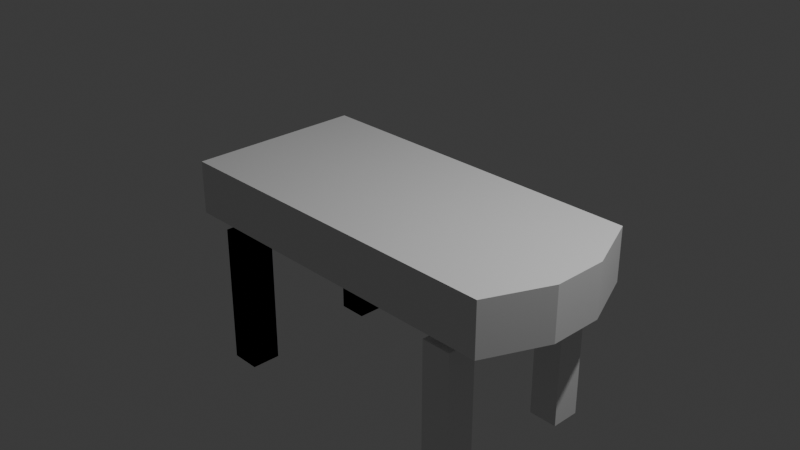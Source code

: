# Source: dog.blend  (saved by Blender 4.4.32; exported with 4.5.12 LTS)
import bpy
from mathutils import Matrix  # noqa: F401  (used for matrix-valued properties, if any)

bpy.ops.wm.read_factory_settings(use_empty=True)
scene = bpy.context.scene
scene.name = 'Scene'

# ---- collections
col_collection = bpy.data.collections.new('Collection'); scene.collection.children.link(col_collection)

# ---- materials (node trees are filled in below, after node groups)
mat_material = bpy.data.materials.new('Material')
mat_material.alpha_threshold = 0.0
mat_material.roughness = 0.5
mat_material.line_color = (0.0, 0.0, 0.0, 1.0)

# ---- material node trees
mat_material.use_nodes = True; mat_material.node_tree.nodes.clear()
_N = mat_material.node_tree.nodes; _L = mat_material.node_tree.links
n0 = _N.new('ShaderNodeOutputMaterial'); n0.name = 'Material Output'; n0.location = (300, 300)
n1 = _N.new('ShaderNodeBsdfPrincipled'); n1.name = 'Principled BSDF'; n1.location = (10, 300)
n1.inputs[3].default_value = 1.45
_L.new(n1.outputs[0], n0.inputs[0])
n0.is_active_output = True

# ---- world
world_world = bpy.data.worlds.new('World'); scene.world = world_world
world_world.use_nodes = True; world_world.node_tree.nodes.clear()
_N = world_world.node_tree.nodes; _L = world_world.node_tree.links
n0 = _N.new('ShaderNodeOutputWorld'); n0.name = 'World Output'; n0.location = (300, 300)
n1 = _N.new('ShaderNodeBackground'); n1.name = 'Background'; n1.location = (10, 300)
n1.inputs[0].default_value = (0.05088, 0.05088, 0.05088, 1.0)
_L.new(n1.outputs[0], n0.inputs[0])
n0.is_active_output = True
world_world.color = (0.05088, 0.05088, 0.05088)
world_world.sun_shadow_jitter_overblur = 0.0

# ---- cameras
cam_camera = bpy.data.cameras.new('Camera')
cam_camera.clip_end = 100.0
cam_camera.ortho_scale = 7.314

# ---- lights
light_light = bpy.data.lights.new('Light', 'POINT')
light_light.energy = 1000.0
light_light.shadow_soft_size = 0.1

# ---- meshes
me_cube = bpy.data.meshes.new('Cube')
me_cube.from_pydata([(2.0, 1.0, 0.3), (2.0, 1.0, -0.3), (2.0, -1.0, 0.3), (2.0, -1.0, -0.3), (-2.0, 1.0, 0.3), (-2.0, 1.0, -0.3), (-2.0, -1.0, 0.3), (-2.0, -1.0, -0.3), (-2.3, 0.3, 0.3), (-2.3, 0.3, -0.3), (-2.3, -0.3, 0.3), (-2.3, -0.3, -0.3)], [], [(0, 4, 6, 2), (3, 2, 6, 7), (5, 7, 11, 9), (5, 1, 3, 7), (1, 0, 2, 3), (5, 4, 0, 1), (11, 10, 8, 9), (6, 4, 8, 10), (4, 5, 9, 8), (7, 6, 10, 11)])
_uv = me_cube.uv_layers.new(name='UVMap')
_uv.uv.foreach_set('vector', [0.625, 0.5, 0.875, 0.5, 0.875, 0.75, 0.625, 0.75, 0.375, 0.75, 0.625, 0.75, 0.625, 1.0, 0.375, 1.0, 0.125, 0.5, 0.125, 0.75, 0.125, 0.75, 0.125, 0.5, 0.125, 0.5, 0.375, 0.5, 0.375, 0.75, 0.125, 0.75, 0.375, 0.5, 0.625, 0.5, 0.625, 0.75, 0.375, 0.75, 0.375, 0.25, 0.625, 0.25, 0.625, 0.5, 0.375, 0.5, 0.375, 0.0, 0.625, 0.0, 0.625, 0.25, 0.375, 0.25, 0.875, 0.75, 0.875, 0.5, 0.875, 0.5, 0.875, 0.75, 0.625, 0.25, 0.375, 0.25, 0.375, 0.25, 0.625, 0.25, 0.375, 1.0, 0.625, 1.0, 0.625, 1.0, 0.375, 1.0])
me_cube.materials.append(mat_material)
me_cube.use_mirror_vertex_groups = False
me_cube.update()
me_cube_001 = bpy.data.meshes.new('Cube.001')
me_cube_001.from_pydata([(-0.25, -0.25, -1.25), (-0.25, -0.25, 1.25), (-0.25, 0.25, -1.25), (-0.25, 0.25, 1.25), (0.25, -0.25, -1.25), (0.25, -0.25, 1.25), (0.25, 0.25, -1.25), (0.25, 0.25, 1.25)], [], [(0, 1, 3, 2), (2, 3, 7, 6), (6, 7, 5, 4), (4, 5, 1, 0), (2, 6, 4, 0), (7, 3, 1, 5)])
_uv = me_cube_001.uv_layers.new(name='UVMap')
_uv.uv.foreach_set('vector', [0.375, 0.0, 0.625, 0.0, 0.625, 0.25, 0.375, 0.25, 0.375, 0.25, 0.625, 0.25, 0.625, 0.5, 0.375, 0.5, 0.375, 0.5, 0.625, 0.5, 0.625, 0.75, 0.375, 0.75, 0.375, 0.75, 0.625, 0.75, 0.625, 1.0, 0.375, 1.0, 0.125, 0.5, 0.375, 0.5, 0.375, 0.75, 0.125, 0.75, 0.625, 0.5, 0.875, 0.5, 0.875, 0.75, 0.625, 0.75])
me_cube_001.update()
me_cube_002 = bpy.data.meshes.new('Cube.002')
me_cube_002.from_pydata([(-0.25, -0.25, -1.25), (-0.25, -0.25, 1.25), (-0.25, 0.25, -1.25), (-0.25, 0.25, 1.25), (0.25, -0.25, -1.25), (0.25, -0.25, 1.25), (0.25, 0.25, -1.25), (0.25, 0.25, 1.25)], [], [(0, 1, 3, 2), (2, 3, 7, 6), (6, 7, 5, 4), (4, 5, 1, 0), (2, 6, 4, 0), (7, 3, 1, 5)])
_uv = me_cube_002.uv_layers.new(name='UVMap')
_uv.uv.foreach_set('vector', [0.375, 0.0, 0.625, 0.0, 0.625, 0.25, 0.375, 0.25, 0.375, 0.25, 0.625, 0.25, 0.625, 0.5, 0.375, 0.5, 0.375, 0.5, 0.625, 0.5, 0.625, 0.75, 0.375, 0.75, 0.375, 0.75, 0.625, 0.75, 0.625, 1.0, 0.375, 1.0, 0.125, 0.5, 0.375, 0.5, 0.375, 0.75, 0.125, 0.75, 0.625, 0.5, 0.875, 0.5, 0.875, 0.75, 0.625, 0.75])
me_cube_002.update()
me_cube_003 = bpy.data.meshes.new('Cube.003')
me_cube_003.from_pydata([(-0.25, -0.25, -1.25), (-0.25, -0.25, 1.25), (-0.25, 0.25, -1.25), (-0.25, 0.25, 1.25), (0.25, -0.25, -1.25), (0.25, -0.25, 1.25), (0.25, 0.25, -1.25), (0.25, 0.25, 1.25)], [], [(0, 1, 3, 2), (2, 3, 7, 6), (6, 7, 5, 4), (4, 5, 1, 0), (2, 6, 4, 0), (7, 3, 1, 5)])
_uv = me_cube_003.uv_layers.new(name='UVMap')
_uv.uv.foreach_set('vector', [0.375, 0.0, 0.625, 0.0, 0.625, 0.25, 0.375, 0.25, 0.375, 0.25, 0.625, 0.25, 0.625, 0.5, 0.375, 0.5, 0.375, 0.5, 0.625, 0.5, 0.625, 0.75, 0.375, 0.75, 0.375, 0.75, 0.625, 0.75, 0.625, 1.0, 0.375, 1.0, 0.125, 0.5, 0.375, 0.5, 0.375, 0.75, 0.125, 0.75, 0.625, 0.5, 0.875, 0.5, 0.875, 0.75, 0.625, 0.75])
me_cube_003.update()
me_cube_004 = bpy.data.meshes.new('Cube.004')
me_cube_004.from_pydata([(-0.25, -0.25, -1.25), (-0.25, -0.25, 1.25), (-0.25, 0.25, -1.25), (-0.25, 0.25, 1.25), (0.25, -0.25, -1.25), (0.25, -0.25, 1.25), (0.25, 0.25, -1.25), (0.25, 0.25, 1.25)], [], [(0, 1, 3, 2), (2, 3, 7, 6), (6, 7, 5, 4), (4, 5, 1, 0), (2, 6, 4, 0), (7, 3, 1, 5)])
_uv = me_cube_004.uv_layers.new(name='UVMap')
_uv.uv.foreach_set('vector', [0.375, 0.0, 0.625, 0.0, 0.625, 0.25, 0.375, 0.25, 0.375, 0.25, 0.625, 0.25, 0.625, 0.5, 0.375, 0.5, 0.375, 0.5, 0.625, 0.5, 0.625, 0.75, 0.375, 0.75, 0.375, 0.75, 0.625, 0.75, 0.625, 1.0, 0.375, 1.0, 0.125, 0.5, 0.375, 0.5, 0.375, 0.75, 0.125, 0.75, 0.625, 0.5, 0.875, 0.5, 0.875, 0.75, 0.625, 0.75])
me_cube_004.update()
me_cube_005 = bpy.data.meshes.new('Cube.005')
me_cube_005.from_pydata([(-0.25, -0.25, -1.25), (-0.25, -0.25, 1.25), (-0.25, 0.25, -1.25), (-0.25, 0.25, 1.25), (0.25, -0.25, -1.25), (0.25, -0.25, 1.25), (0.25, 0.25, -1.25), (0.25, 0.25, 1.25)], [], [(0, 1, 3, 2), (2, 3, 7, 6), (6, 7, 5, 4), (4, 5, 1, 0), (2, 6, 4, 0), (7, 3, 1, 5)])
_uv = me_cube_005.uv_layers.new(name='UVMap')
_uv.uv.foreach_set('vector', [0.375, 0.0, 0.625, 0.0, 0.625, 0.25, 0.375, 0.25, 0.375, 0.25, 0.625, 0.25, 0.625, 0.5, 0.375, 0.5, 0.375, 0.5, 0.625, 0.5, 0.625, 0.75, 0.375, 0.75, 0.375, 0.75, 0.625, 0.75, 0.625, 1.0, 0.375, 1.0, 0.125, 0.5, 0.375, 0.5, 0.375, 0.75, 0.125, 0.75, 0.625, 0.5, 0.875, 0.5, 0.875, 0.75, 0.625, 0.75])
me_cube_005.update()
me_cube_006 = bpy.data.meshes.new('Cube.006')
me_cube_006.from_pydata([(-0.25, -0.25, -1.25), (-0.25, -0.25, 1.25), (-0.25, 0.25, -1.25), (-0.25, 0.25, 1.25), (0.25, -0.25, -1.25), (0.25, -0.25, 1.25), (0.25, 0.25, -1.25), (0.25, 0.25, 1.25)], [], [(0, 1, 3, 2), (2, 3, 7, 6), (6, 7, 5, 4), (4, 5, 1, 0), (2, 6, 4, 0), (7, 3, 1, 5)])
_uv = me_cube_006.uv_layers.new(name='UVMap')
_uv.uv.foreach_set('vector', [0.375, 0.0, 0.625, 0.0, 0.625, 0.25, 0.375, 0.25, 0.375, 0.25, 0.625, 0.25, 0.625, 0.5, 0.375, 0.5, 0.375, 0.5, 0.625, 0.5, 0.625, 0.75, 0.375, 0.75, 0.375, 0.75, 0.625, 0.75, 0.625, 1.0, 0.375, 1.0, 0.125, 0.5, 0.375, 0.5, 0.375, 0.75, 0.125, 0.75, 0.625, 0.5, 0.875, 0.5, 0.875, 0.75, 0.625, 0.75])
me_cube_006.update()

# ---- objects
ob_cube = bpy.data.objects.new('Cube', me_cube)
ob_light = bpy.data.objects.new('Light', light_light)
ob_camera = bpy.data.objects.new('Camera', cam_camera)
ob_cube_001 = bpy.data.objects.new('Cube.001', me_cube_001)
ob_cube_002 = bpy.data.objects.new('Cube.002', me_cube_002)
ob_cube_003 = bpy.data.objects.new('Cube.003', me_cube_003)
ob_cube_004 = bpy.data.objects.new('Cube.004', me_cube_004)
ob_cube_005 = bpy.data.objects.new('Cube.005', me_cube_005)
ob_cube_006 = bpy.data.objects.new('Cube.006', me_cube_006)

# ---- transforms, parenting, visibility, modifiers, constraints
ob_cube.location = (0.0, 0.0, 0.0)
ob_cube.rotation_euler = (0.0, -0.0, 3.142)
ob_cube.lock_rotations_4d = False
ob_cube.empty_display_type = 'ARROWS'
ob_cube.lineart.crease_threshold = 0.0
ob_light.location = (4.076, 1.005, 5.904)
ob_light.rotation_euler = (0.6503, 0.05522, 1.866)
ob_light.lock_rotations_4d = False
ob_light.empty_display_type = 'ARROWS'
ob_light.color = (0.0, 0.0, 0.0, 0.0)
ob_light.lineart.crease_threshold = 0.0
ob_camera.location = (7.359, -6.926, 4.958)
ob_camera.rotation_euler = (1.109, 0.0, 0.8149)
ob_camera.lock_rotations_4d = False
ob_camera.empty_display_type = 'ARROWS'
ob_camera.color = (0.0, 0.0, 0.0, 0.0)
ob_camera.display_type = 'WIRE'
ob_camera.lineart.crease_threshold = 0.0
ob_cube_001.location = (-1.5, 0.8, -1.2)
ob_cube_001.scale = (0.6667, 0.6667, 0.64)
ob_cube_002.location = (-1.5, -0.8, -1.2)
ob_cube_002.scale = (0.6667, 0.6667, 0.64)
ob_cube_003.location = (-1.5, 0.8, -1.2)
ob_cube_003.scale = (0.6667, 0.6667, 0.64)
ob_cube_004.location = (-1.5, -0.8, -1.2)
ob_cube_004.scale = (0.6667, 0.6667, 0.64)
ob_cube_005.location = (1.5, 0.8, -1.2)
ob_cube_005.scale = (0.6667, 0.6667, 0.64)
ob_cube_006.location = (1.5, -0.8, -1.2)
ob_cube_006.scale = (0.6667, 0.6667, 0.64)

# ---- collection membership
col_collection.objects.link(ob_cube)
col_collection.objects.link(ob_light)
col_collection.objects.link(ob_camera)
col_collection.objects.link(ob_cube_001)
col_collection.objects.link(ob_cube_002)
col_collection.objects.link(ob_cube_003)
col_collection.objects.link(ob_cube_004)
col_collection.objects.link(ob_cube_005)
col_collection.objects.link(ob_cube_006)

# ---- scene / render settings (as saved in the file)
scene.camera = ob_camera
scene.frame_start = 1; scene.frame_end = 250; scene.frame_set(1)
scene.render.engine = 'BLENDER_EEVEE_NEXT'
bpy.context.view_layer.update()

